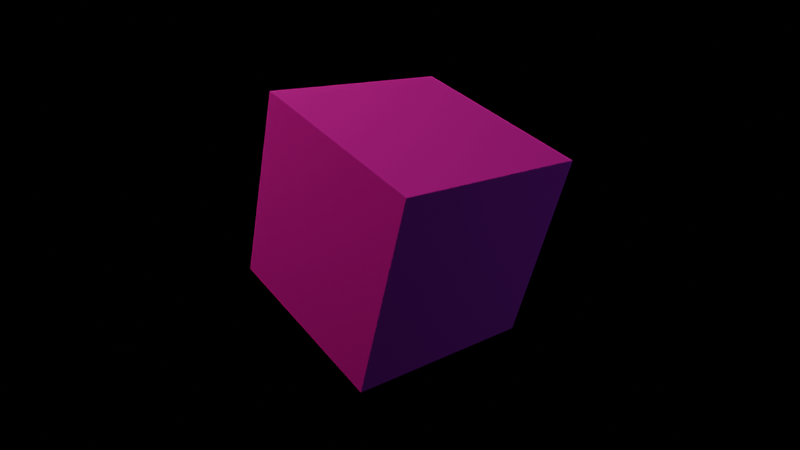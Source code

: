 # Source: textured_cube.blend  (saved by Blender 4.4.32; exported with 4.5.12 LTS)
import bpy
from mathutils import Matrix  # noqa: F401  (used for matrix-valued properties, if any)

bpy.ops.wm.read_factory_settings(use_empty=True)
scene = bpy.context.scene
scene.name = 'Scene'

# ---- collections
col_camera = bpy.data.collections.new('camera'); scene.collection.children.link(col_camera)
col_reference = bpy.data.collections.new('reference'); scene.collection.children.link(col_reference)
col_stuff = bpy.data.collections.new('stuff'); scene.collection.children.link(col_stuff)

# ---- images (referenced by path relative to the original .blend; pixels are not part of the script)
import os
ASSET_DIR = os.environ.get("B2B_ASSET_DIR", "")  # directory of the original .blend (textures are referenced by path, not embedded)
HERE = os.path.dirname(os.path.abspath(__file__))  # packed textures are extracted next to this script under _unpacked/

def load_image(name, relpath, width, height, colorspace="sRGB"):
    """Load a texture the original file referenced (path relative to the .blend, or extracted next to this script)."""
    p = next((c for c in (os.path.join(HERE, relpath), os.path.join(ASSET_DIR, relpath)) if relpath and os.path.exists(c)), "")
    if p:
        img = bpy.data.images.load(p, check_existing=True)
        img.name = name
    else:  # same state as the original file: an image datablock whose file is absent (Cycles renders it pink)
        img = bpy.data.images.new(name, width, height)
        img.source = "FILE"
        img.filepath = "//" + (relpath or name)
    img.colorspace_settings.name = colorspace
    return img
img_uv_checkerboard_png = load_image('uv_checkerboard.png', 'uv_checkerboard.png', 1024, 1024, 'sRGB')

# ---- materials (node trees are filled in below, after node groups)
mat_material_002 = bpy.data.materials.new('Material.002')
mat_material = bpy.data.materials.new('Material')
mat_material_001 = bpy.data.materials.new('Material.001')

# ---- material node trees
mat_material_002.use_nodes = True; mat_material_002.node_tree.nodes.clear()
_N = mat_material_002.node_tree.nodes; _L = mat_material_002.node_tree.links
n0 = _N.new('ShaderNodeBsdfPrincipled'); n0.name = 'Principled BSDF'; n0.location = (10, 300)
n0.inputs[13].default_value = 0.0
n1 = _N.new('ShaderNodeOutputMaterial'); n1.name = 'Material Output'; n1.location = (300, 300)
n2 = _N.new('ShaderNodeTexImage'); n2.name = 'Image Texture'; n2.location = (-321, 243)
n2.image = img_uv_checkerboard_png
_L.new(n0.outputs[0], n1.inputs[0])
_L.new(n2.outputs[0], n0.inputs[0])
n1.is_active_output = True
mat_material.use_nodes = True; mat_material.node_tree.nodes.clear()
_N = mat_material.node_tree.nodes; _L = mat_material.node_tree.links
n0 = _N.new('ShaderNodeOutputMaterial'); n0.name = 'Material Output'; n0.location = (300, 300)
n1 = _N.new('ShaderNodeEmission'); n1.name = 'Emission'; n1.location = (10, 300)
n1.inputs[0].default_value = (1.0, 0.7316, 0.4352, 1.0)
n1.inputs[1].default_value = 40.0
_L.new(n1.outputs[0], n0.inputs[0])
n0.is_active_output = True
mat_material_001.use_nodes = True; mat_material_001.node_tree.nodes.clear()
_N = mat_material_001.node_tree.nodes; _L = mat_material_001.node_tree.links
n0 = _N.new('ShaderNodeOutputMaterial'); n0.name = 'Material Output'; n0.location = (300, 300)
n1 = _N.new('ShaderNodeEmission'); n1.name = 'Emission'; n1.location = (10, 300)
n1.inputs[0].default_value = (0.62, 0.9278, 1.0, 1.0)
n1.inputs[1].default_value = 2.0
_L.new(n1.outputs[0], n0.inputs[0])
n0.is_active_output = True

# ---- world
world_world = bpy.data.worlds.new('World'); scene.world = world_world
world_world.use_nodes = True; world_world.node_tree.nodes.clear()
_N = world_world.node_tree.nodes; _L = world_world.node_tree.links
n0 = _N.new('ShaderNodeOutputWorld'); n0.name = 'World Output'; n0.location = (300, 300)
n1 = _N.new('ShaderNodeBackground'); n1.name = 'Background'; n1.location = (10, 300)
n1.inputs[0].default_value = (0.05088, 0.05088, 0.05088, 1.0)
n1.inputs[1].default_value = 0.0
_L.new(n1.outputs[0], n0.inputs[0])
n0.is_active_output = True
world_world.color = (0.05088, 0.05088, 0.05088)
world_world.use_sun_shadow = False
world_world.sun_shadow_jitter_overblur = 0.0

# ---- cameras
cam_camera_001 = bpy.data.cameras.new('Camera.001')
cam_camera_001.sensor_fit = 'VERTICAL'
cam_camera_001.lens = 38.06
cam_camera_001.lens_unit = 'FOV'

# ---- meshes
me_cube = bpy.data.meshes.new('Cube')
me_cube.from_pydata([(-1.0, -1.0, -1.0), (-1.0, -1.0, 1.0), (-1.0, 1.0, -1.0), (-1.0, 1.0, 1.0), (1.0, -1.0, -1.0), (1.0, -1.0, 1.0), (1.0, 1.0, -1.0), (1.0, 1.0, 1.0)], [], [(0, 1, 3, 2), (2, 3, 7, 6), (6, 7, 5, 4), (4, 5, 1, 0), (2, 6, 4, 0), (7, 3, 1, 5)])
_uv = me_cube.uv_layers.new(name='UVMap')
_uv.uv.foreach_set('vector', [0.375, 0.0, 0.625, 0.0, 0.625, 0.25, 0.375, 0.25, 0.375, 0.25, 0.625, 0.25, 0.625, 0.5, 0.375, 0.5, 0.375, 0.5, 0.625, 0.5, 0.625, 0.75, 0.375, 0.75, 0.375, 0.75, 0.625, 0.75, 0.625, 1.0, 0.375, 1.0, 0.125, 0.5, 0.375, 0.5, 0.375, 0.75, 0.125, 0.75, 0.625, 0.5, 0.875, 0.5, 0.875, 0.75, 0.625, 0.75])
me_cube.materials.append(mat_material_002)
me_cube.update()
me_plane = bpy.data.meshes.new('Plane')
me_plane.from_pydata([(-1.0, -1.0, 0.0), (1.0, -1.0, 0.0), (-1.0, 1.0, 0.0), (1.0, 1.0, 0.0)], [], [(0, 1, 3, 2)])
_uv = me_plane.uv_layers.new(name='UVMap')
_uv.uv.foreach_set('vector', [0.0, 0.0, 1.0, 0.0, 1.0, 1.0, 0.0, 1.0])
me_plane.materials.append(mat_material)
me_plane.update()
me_plane_001 = bpy.data.meshes.new('Plane.001')
me_plane_001.from_pydata([(-1.0, -1.0, 0.0), (1.0, -1.0, 0.0), (-1.0, 1.0, 0.0), (1.0, 1.0, 0.0)], [], [(0, 1, 3, 2)])
_uv = me_plane_001.uv_layers.new(name='UVMap')
_uv.uv.foreach_set('vector', [0.0, 0.0, 1.0, 0.0, 1.0, 1.0, 0.0, 1.0])
me_plane_001.materials.append(mat_material_001)
me_plane_001.update()

# ---- objects
ob_camera = bpy.data.objects.new('Camera', cam_camera_001)
ob_cube = bpy.data.objects.new('Cube', me_cube)
ob_plane = bpy.data.objects.new('Plane', me_plane)
ob_plane_001 = bpy.data.objects.new('Plane.001', me_plane_001)

# ---- transforms, parenting, visibility, modifiers, constraints
ob_camera.location = (0.0, -7.0, 1.5)
ob_camera.rotation_euler = (1.571, 0.0, 0.0)
ob_cube.location = (0.0, 0.0, 1.566)
ob_cube.rotation_euler = (0.5466, -0.197, 6.961)
ob_plane.location = (-9.442, -2.372, 12.8)
ob_plane.rotation_euler = (2.338, -0.4405, 7.511)
ob_plane.scale = (1.467, 1.467, 1.467)
ob_plane_001.location = (18.05, -3.882, 5.456)
ob_plane_001.rotation_euler = (1.709, 0.5373, 4.578)
ob_plane_001.scale = (3.173, 3.173, 3.173)

# ---- collection membership
col_camera.objects.link(ob_camera)
col_stuff.objects.link(ob_cube)
col_stuff.objects.link(ob_plane)
col_stuff.objects.link(ob_plane_001)

# ---- scene / render settings (as saved in the file)
scene.camera = ob_camera
scene.frame_start = 1; scene.frame_end = 250; scene.frame_set(1)
scene.render.engine = 'CYCLES'
scene.render.image_settings.color_mode = 'RGB'
scene.render.image_settings.quality = 100
scene.cycles.use_denoising = False
scene.cycles.samples = 2048
scene.cycles.use_light_tree = False
scene.eevee.ray_tracing_options.trace_max_roughness = 0.0
bpy.context.view_layer.update()
